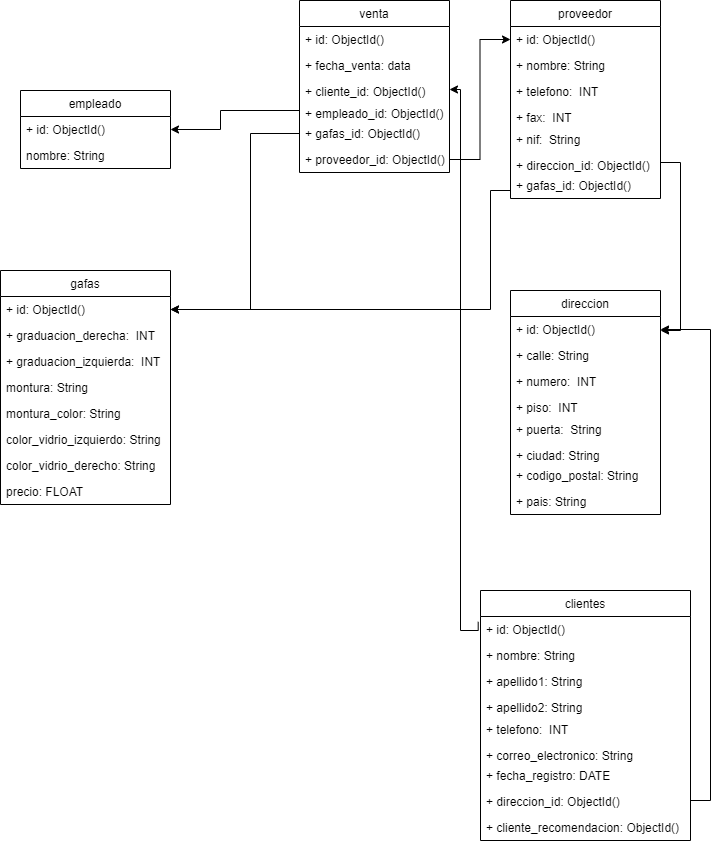

The diagram above was exported from draw.io. Its source (the exported page's mxGraphModel, read from the mxfile embedded in the PNG):
<mxGraphModel dx="1209" dy="716" grid="1" gridSize="10" guides="1" tooltips="1" connect="1" arrows="1" fold="1" page="1" pageScale="1" pageWidth="827" pageHeight="1169" math="0" shadow="0">
  <root>
    <mxCell id="0" />
    <mxCell id="1" parent="0" />
    <mxCell id="zXNgGh57SqaYCplLwlmf-25" value="" style="edgeStyle=orthogonalEdgeStyle;rounded=0;orthogonalLoop=1;jettySize=auto;html=1;" edge="1" parent="1" source="zXNgGh57SqaYCplLwlmf-15" target="zXNgGh57SqaYCplLwlmf-19">
      <mxGeometry relative="1" as="geometry">
        <mxPoint x="210" y="169" as="targetPoint" />
        <Array as="points">
          <mxPoint x="260" y="150" />
          <mxPoint x="260" y="169" />
        </Array>
      </mxGeometry>
    </mxCell>
    <mxCell id="zXNgGh57SqaYCplLwlmf-44" value="" style="edgeStyle=orthogonalEdgeStyle;rounded=0;orthogonalLoop=1;jettySize=auto;html=1;" edge="1" parent="1" source="zXNgGh57SqaYCplLwlmf-16" target="zXNgGh57SqaYCplLwlmf-38">
      <mxGeometry relative="1" as="geometry" />
    </mxCell>
    <mxCell id="zXNgGh57SqaYCplLwlmf-6" value="venta" style="swimlane;fontStyle=0;childLayout=stackLayout;horizontal=1;startSize=26;fillColor=none;horizontalStack=0;resizeParent=1;resizeParentMax=0;resizeLast=0;collapsible=1;marginBottom=0;" vertex="1" parent="1">
      <mxGeometry x="339" y="40" width="150" height="172" as="geometry">
        <mxRectangle x="300" y="40" width="70" height="30" as="alternateBounds" />
      </mxGeometry>
    </mxCell>
    <mxCell id="zXNgGh57SqaYCplLwlmf-7" value="+ id: ObjectId()" style="text;strokeColor=none;fillColor=none;align=left;verticalAlign=top;spacingLeft=4;spacingRight=4;overflow=hidden;rotatable=0;points=[[0,0.5],[1,0.5]];portConstraint=eastwest;" vertex="1" parent="zXNgGh57SqaYCplLwlmf-6">
      <mxGeometry y="26" width="150" height="26" as="geometry" />
    </mxCell>
    <mxCell id="zXNgGh57SqaYCplLwlmf-8" value="+ fecha_venta: data" style="text;strokeColor=none;fillColor=none;align=left;verticalAlign=top;spacingLeft=4;spacingRight=4;overflow=hidden;rotatable=0;points=[[0,0.5],[1,0.5]];portConstraint=eastwest;" vertex="1" parent="zXNgGh57SqaYCplLwlmf-6">
      <mxGeometry y="52" width="150" height="26" as="geometry" />
    </mxCell>
    <mxCell id="zXNgGh57SqaYCplLwlmf-9" value="+ cliente_id: ObjectId()" style="text;strokeColor=none;fillColor=none;align=left;verticalAlign=top;spacingLeft=4;spacingRight=4;overflow=hidden;rotatable=0;points=[[0,0.5],[1,0.5]];portConstraint=eastwest;" vertex="1" parent="zXNgGh57SqaYCplLwlmf-6">
      <mxGeometry y="78" width="150" height="22" as="geometry" />
    </mxCell>
    <mxCell id="zXNgGh57SqaYCplLwlmf-15" value="+ empleado_id: ObjectId()" style="text;strokeColor=none;fillColor=none;align=left;verticalAlign=top;spacingLeft=4;spacingRight=4;overflow=hidden;rotatable=0;points=[[0,0.5],[1,0.5]];portConstraint=eastwest;" vertex="1" parent="zXNgGh57SqaYCplLwlmf-6">
      <mxGeometry y="100" width="150" height="20" as="geometry" />
    </mxCell>
    <mxCell id="zXNgGh57SqaYCplLwlmf-17" value="+ gafas_id: ObjectId()" style="text;strokeColor=none;fillColor=none;align=left;verticalAlign=top;spacingLeft=4;spacingRight=4;overflow=hidden;rotatable=0;points=[[0,0.5],[1,0.5]];portConstraint=eastwest;" vertex="1" parent="zXNgGh57SqaYCplLwlmf-6">
      <mxGeometry y="120" width="150" height="26" as="geometry" />
    </mxCell>
    <mxCell id="zXNgGh57SqaYCplLwlmf-16" value="+ proveedor_id: ObjectId()" style="text;strokeColor=none;fillColor=none;align=left;verticalAlign=top;spacingLeft=4;spacingRight=4;overflow=hidden;rotatable=0;points=[[0,0.5],[1,0.5]];portConstraint=eastwest;" vertex="1" parent="zXNgGh57SqaYCplLwlmf-6">
      <mxGeometry y="146" width="150" height="26" as="geometry" />
    </mxCell>
    <mxCell id="zXNgGh57SqaYCplLwlmf-18" value="empleado" style="swimlane;fontStyle=0;childLayout=stackLayout;horizontal=1;startSize=26;fillColor=none;horizontalStack=0;resizeParent=1;resizeParentMax=0;resizeLast=0;collapsible=1;marginBottom=0;" vertex="1" parent="1">
      <mxGeometry x="60" y="130" width="150" height="78" as="geometry">
        <mxRectangle x="300" y="40" width="70" height="30" as="alternateBounds" />
      </mxGeometry>
    </mxCell>
    <mxCell id="zXNgGh57SqaYCplLwlmf-19" value="+ id: ObjectId()" style="text;strokeColor=none;fillColor=none;align=left;verticalAlign=top;spacingLeft=4;spacingRight=4;overflow=hidden;rotatable=0;points=[[0,0.5],[1,0.5]];portConstraint=eastwest;" vertex="1" parent="zXNgGh57SqaYCplLwlmf-18">
      <mxGeometry y="26" width="150" height="26" as="geometry" />
    </mxCell>
    <mxCell id="zXNgGh57SqaYCplLwlmf-20" value="nombre: String" style="text;strokeColor=none;fillColor=none;align=left;verticalAlign=top;spacingLeft=4;spacingRight=4;overflow=hidden;rotatable=0;points=[[0,0.5],[1,0.5]];portConstraint=eastwest;" vertex="1" parent="zXNgGh57SqaYCplLwlmf-18">
      <mxGeometry y="52" width="150" height="26" as="geometry" />
    </mxCell>
    <mxCell id="zXNgGh57SqaYCplLwlmf-26" value="" style="edgeStyle=orthogonalEdgeStyle;rounded=0;orthogonalLoop=1;jettySize=auto;html=1;" edge="1" parent="1" source="zXNgGh57SqaYCplLwlmf-17" target="zXNgGh57SqaYCplLwlmf-28">
      <mxGeometry relative="1" as="geometry">
        <mxPoint x="310" y="180" as="sourcePoint" />
        <mxPoint x="240" y="340" as="targetPoint" />
        <Array as="points">
          <mxPoint x="290" y="173" />
          <mxPoint x="290" y="349" />
        </Array>
      </mxGeometry>
    </mxCell>
    <mxCell id="zXNgGh57SqaYCplLwlmf-27" value="gafas" style="swimlane;fontStyle=0;childLayout=stackLayout;horizontal=1;startSize=26;fillColor=none;horizontalStack=0;resizeParent=1;resizeParentMax=0;resizeLast=0;collapsible=1;marginBottom=0;" vertex="1" parent="1">
      <mxGeometry x="40" y="310" width="170" height="234" as="geometry" />
    </mxCell>
    <mxCell id="zXNgGh57SqaYCplLwlmf-28" value="+ id: ObjectId()" style="text;strokeColor=none;fillColor=none;align=left;verticalAlign=top;spacingLeft=4;spacingRight=4;overflow=hidden;rotatable=0;points=[[0,0.5],[1,0.5]];portConstraint=eastwest;" vertex="1" parent="zXNgGh57SqaYCplLwlmf-27">
      <mxGeometry y="26" width="170" height="26" as="geometry" />
    </mxCell>
    <mxCell id="zXNgGh57SqaYCplLwlmf-29" value="+ graduacion_derecha:  INT" style="text;strokeColor=none;fillColor=none;align=left;verticalAlign=top;spacingLeft=4;spacingRight=4;overflow=hidden;rotatable=0;points=[[0,0.5],[1,0.5]];portConstraint=eastwest;" vertex="1" parent="zXNgGh57SqaYCplLwlmf-27">
      <mxGeometry y="52" width="170" height="26" as="geometry" />
    </mxCell>
    <mxCell id="zXNgGh57SqaYCplLwlmf-30" value="+ graduacion_izquierda:  INT" style="text;strokeColor=none;fillColor=none;align=left;verticalAlign=top;spacingLeft=4;spacingRight=4;overflow=hidden;rotatable=0;points=[[0,0.5],[1,0.5]];portConstraint=eastwest;" vertex="1" parent="zXNgGh57SqaYCplLwlmf-27">
      <mxGeometry y="78" width="170" height="26" as="geometry" />
    </mxCell>
    <mxCell id="zXNgGh57SqaYCplLwlmf-33" value="montura: String" style="text;strokeColor=none;fillColor=none;align=left;verticalAlign=top;spacingLeft=4;spacingRight=4;overflow=hidden;rotatable=0;points=[[0,0.5],[1,0.5]];portConstraint=eastwest;" vertex="1" parent="zXNgGh57SqaYCplLwlmf-27">
      <mxGeometry y="104" width="170" height="26" as="geometry" />
    </mxCell>
    <mxCell id="zXNgGh57SqaYCplLwlmf-32" value="montura_color: String" style="text;strokeColor=none;fillColor=none;align=left;verticalAlign=top;spacingLeft=4;spacingRight=4;overflow=hidden;rotatable=0;points=[[0,0.5],[1,0.5]];portConstraint=eastwest;" vertex="1" parent="zXNgGh57SqaYCplLwlmf-27">
      <mxGeometry y="130" width="170" height="26" as="geometry" />
    </mxCell>
    <mxCell id="zXNgGh57SqaYCplLwlmf-31" value="color_vidrio_izquierdo: String" style="text;strokeColor=none;fillColor=none;align=left;verticalAlign=top;spacingLeft=4;spacingRight=4;overflow=hidden;rotatable=0;points=[[0,0.5],[1,0.5]];portConstraint=eastwest;" vertex="1" parent="zXNgGh57SqaYCplLwlmf-27">
      <mxGeometry y="156" width="170" height="26" as="geometry" />
    </mxCell>
    <mxCell id="zXNgGh57SqaYCplLwlmf-34" value="color_vidrio_derecho: String" style="text;strokeColor=none;fillColor=none;align=left;verticalAlign=top;spacingLeft=4;spacingRight=4;overflow=hidden;rotatable=0;points=[[0,0.5],[1,0.5]];portConstraint=eastwest;" vertex="1" parent="zXNgGh57SqaYCplLwlmf-27">
      <mxGeometry y="182" width="170" height="26" as="geometry" />
    </mxCell>
    <mxCell id="zXNgGh57SqaYCplLwlmf-36" value="precio: FLOAT" style="text;strokeColor=none;fillColor=none;align=left;verticalAlign=top;spacingLeft=4;spacingRight=4;overflow=hidden;rotatable=0;points=[[0,0.5],[1,0.5]];portConstraint=eastwest;" vertex="1" parent="zXNgGh57SqaYCplLwlmf-27">
      <mxGeometry y="208" width="170" height="26" as="geometry" />
    </mxCell>
    <mxCell id="zXNgGh57SqaYCplLwlmf-70" value="" style="edgeStyle=orthogonalEdgeStyle;rounded=0;orthogonalLoop=1;jettySize=auto;html=1;" edge="1" parent="1" source="zXNgGh57SqaYCplLwlmf-41" target="zXNgGh57SqaYCplLwlmf-63">
      <mxGeometry relative="1" as="geometry">
        <mxPoint x="740" y="316" as="targetPoint" />
        <Array as="points">
          <mxPoint x="720" y="202" />
          <mxPoint x="720" y="370" />
        </Array>
      </mxGeometry>
    </mxCell>
    <mxCell id="zXNgGh57SqaYCplLwlmf-37" value="proveedor" style="swimlane;fontStyle=0;childLayout=stackLayout;horizontal=1;startSize=26;fillColor=none;horizontalStack=0;resizeParent=1;resizeParentMax=0;resizeLast=0;collapsible=1;marginBottom=0;" vertex="1" parent="1">
      <mxGeometry x="550" y="40" width="150" height="198" as="geometry">
        <mxRectangle x="300" y="40" width="70" height="30" as="alternateBounds" />
      </mxGeometry>
    </mxCell>
    <mxCell id="zXNgGh57SqaYCplLwlmf-38" value="+ id: ObjectId()" style="text;strokeColor=none;fillColor=none;align=left;verticalAlign=top;spacingLeft=4;spacingRight=4;overflow=hidden;rotatable=0;points=[[0,0.5],[1,0.5]];portConstraint=eastwest;" vertex="1" parent="zXNgGh57SqaYCplLwlmf-37">
      <mxGeometry y="26" width="150" height="26" as="geometry" />
    </mxCell>
    <mxCell id="zXNgGh57SqaYCplLwlmf-45" value="+ nombre: String" style="text;strokeColor=none;fillColor=none;align=left;verticalAlign=top;spacingLeft=4;spacingRight=4;overflow=hidden;rotatable=0;points=[[0,0.5],[1,0.5]];portConstraint=eastwest;" vertex="1" parent="zXNgGh57SqaYCplLwlmf-37">
      <mxGeometry y="52" width="150" height="26" as="geometry" />
    </mxCell>
    <mxCell id="zXNgGh57SqaYCplLwlmf-39" value="+ telefono:  INT" style="text;strokeColor=none;fillColor=none;align=left;verticalAlign=top;spacingLeft=4;spacingRight=4;overflow=hidden;rotatable=0;points=[[0,0.5],[1,0.5]];portConstraint=eastwest;" vertex="1" parent="zXNgGh57SqaYCplLwlmf-37">
      <mxGeometry y="78" width="150" height="26" as="geometry" />
    </mxCell>
    <mxCell id="zXNgGh57SqaYCplLwlmf-40" value="+ fax:  INT" style="text;strokeColor=none;fillColor=none;align=left;verticalAlign=top;spacingLeft=4;spacingRight=4;overflow=hidden;rotatable=0;points=[[0,0.5],[1,0.5]];portConstraint=eastwest;" vertex="1" parent="zXNgGh57SqaYCplLwlmf-37">
      <mxGeometry y="104" width="150" height="22" as="geometry" />
    </mxCell>
    <mxCell id="zXNgGh57SqaYCplLwlmf-42" value="+ nif:  String" style="text;strokeColor=none;fillColor=none;align=left;verticalAlign=top;spacingLeft=4;spacingRight=4;overflow=hidden;rotatable=0;points=[[0,0.5],[1,0.5]];portConstraint=eastwest;" vertex="1" parent="zXNgGh57SqaYCplLwlmf-37">
      <mxGeometry y="126" width="150" height="26" as="geometry" />
    </mxCell>
    <mxCell id="zXNgGh57SqaYCplLwlmf-41" value="+ direccion_id: ObjectId()" style="text;strokeColor=none;fillColor=none;align=left;verticalAlign=top;spacingLeft=4;spacingRight=4;overflow=hidden;rotatable=0;points=[[0,0.5],[1,0.5]];portConstraint=eastwest;" vertex="1" parent="zXNgGh57SqaYCplLwlmf-37">
      <mxGeometry y="152" width="150" height="20" as="geometry" />
    </mxCell>
    <mxCell id="zXNgGh57SqaYCplLwlmf-46" value="+ gafas_id: ObjectId()" style="text;strokeColor=none;fillColor=none;align=left;verticalAlign=top;spacingLeft=4;spacingRight=4;overflow=hidden;rotatable=0;points=[[0,0.5],[1,0.5]];portConstraint=eastwest;" vertex="1" parent="zXNgGh57SqaYCplLwlmf-37">
      <mxGeometry y="172" width="150" height="26" as="geometry" />
    </mxCell>
    <mxCell id="zXNgGh57SqaYCplLwlmf-53" value="" style="edgeStyle=elbowEdgeStyle;elbow=horizontal;endArrow=classic;html=1;rounded=0;" edge="1" parent="1" source="zXNgGh57SqaYCplLwlmf-46" target="zXNgGh57SqaYCplLwlmf-28">
      <mxGeometry width="50" height="50" relative="1" as="geometry">
        <mxPoint x="570" y="440" as="sourcePoint" />
        <mxPoint x="460" y="520" as="targetPoint" />
        <Array as="points">
          <mxPoint x="530" y="230" />
        </Array>
      </mxGeometry>
    </mxCell>
    <mxCell id="zXNgGh57SqaYCplLwlmf-101" value="" style="edgeStyle=orthogonalEdgeStyle;rounded=0;orthogonalLoop=1;jettySize=auto;html=1;exitX=1;exitY=0.5;exitDx=0;exitDy=0;entryX=1;entryY=0.5;entryDx=0;entryDy=0;" edge="1" parent="1" source="zXNgGh57SqaYCplLwlmf-100" target="zXNgGh57SqaYCplLwlmf-63">
      <mxGeometry relative="1" as="geometry">
        <mxPoint x="700" y="570" as="targetPoint" />
        <Array as="points">
          <mxPoint x="730" y="840" />
          <mxPoint x="750" y="840" />
          <mxPoint x="750" y="369" />
        </Array>
      </mxGeometry>
    </mxCell>
    <mxCell id="zXNgGh57SqaYCplLwlmf-62" value="direccion" style="swimlane;fontStyle=0;childLayout=stackLayout;horizontal=1;startSize=26;fillColor=none;horizontalStack=0;resizeParent=1;resizeParentMax=0;resizeLast=0;collapsible=1;marginBottom=0;" vertex="1" parent="1">
      <mxGeometry x="550" y="330" width="150" height="224" as="geometry">
        <mxRectangle x="300" y="40" width="70" height="30" as="alternateBounds" />
      </mxGeometry>
    </mxCell>
    <mxCell id="zXNgGh57SqaYCplLwlmf-63" value="+ id: ObjectId()" style="text;strokeColor=none;fillColor=none;align=left;verticalAlign=top;spacingLeft=4;spacingRight=4;overflow=hidden;rotatable=0;points=[[0,0.5],[1,0.5]];portConstraint=eastwest;" vertex="1" parent="zXNgGh57SqaYCplLwlmf-62">
      <mxGeometry y="26" width="150" height="26" as="geometry" />
    </mxCell>
    <mxCell id="zXNgGh57SqaYCplLwlmf-64" value="+ calle: String" style="text;strokeColor=none;fillColor=none;align=left;verticalAlign=top;spacingLeft=4;spacingRight=4;overflow=hidden;rotatable=0;points=[[0,0.5],[1,0.5]];portConstraint=eastwest;" vertex="1" parent="zXNgGh57SqaYCplLwlmf-62">
      <mxGeometry y="52" width="150" height="26" as="geometry" />
    </mxCell>
    <mxCell id="zXNgGh57SqaYCplLwlmf-65" value="+ numero:  INT" style="text;strokeColor=none;fillColor=none;align=left;verticalAlign=top;spacingLeft=4;spacingRight=4;overflow=hidden;rotatable=0;points=[[0,0.5],[1,0.5]];portConstraint=eastwest;" vertex="1" parent="zXNgGh57SqaYCplLwlmf-62">
      <mxGeometry y="78" width="150" height="26" as="geometry" />
    </mxCell>
    <mxCell id="zXNgGh57SqaYCplLwlmf-66" value="+ piso:  INT" style="text;strokeColor=none;fillColor=none;align=left;verticalAlign=top;spacingLeft=4;spacingRight=4;overflow=hidden;rotatable=0;points=[[0,0.5],[1,0.5]];portConstraint=eastwest;" vertex="1" parent="zXNgGh57SqaYCplLwlmf-62">
      <mxGeometry y="104" width="150" height="22" as="geometry" />
    </mxCell>
    <mxCell id="zXNgGh57SqaYCplLwlmf-67" value="+ puerta:  String" style="text;strokeColor=none;fillColor=none;align=left;verticalAlign=top;spacingLeft=4;spacingRight=4;overflow=hidden;rotatable=0;points=[[0,0.5],[1,0.5]];portConstraint=eastwest;" vertex="1" parent="zXNgGh57SqaYCplLwlmf-62">
      <mxGeometry y="126" width="150" height="26" as="geometry" />
    </mxCell>
    <mxCell id="zXNgGh57SqaYCplLwlmf-68" value="+ ciudad: String" style="text;strokeColor=none;fillColor=none;align=left;verticalAlign=top;spacingLeft=4;spacingRight=4;overflow=hidden;rotatable=0;points=[[0,0.5],[1,0.5]];portConstraint=eastwest;" vertex="1" parent="zXNgGh57SqaYCplLwlmf-62">
      <mxGeometry y="152" width="150" height="20" as="geometry" />
    </mxCell>
    <mxCell id="zXNgGh57SqaYCplLwlmf-69" value="+ codigo_postal: String" style="text;strokeColor=none;fillColor=none;align=left;verticalAlign=top;spacingLeft=4;spacingRight=4;overflow=hidden;rotatable=0;points=[[0,0.5],[1,0.5]];portConstraint=eastwest;" vertex="1" parent="zXNgGh57SqaYCplLwlmf-62">
      <mxGeometry y="172" width="150" height="26" as="geometry" />
    </mxCell>
    <mxCell id="zXNgGh57SqaYCplLwlmf-72" value="+ pais: String" style="text;strokeColor=none;fillColor=none;align=left;verticalAlign=top;spacingLeft=4;spacingRight=4;overflow=hidden;rotatable=0;points=[[0,0.5],[1,0.5]];portConstraint=eastwest;" vertex="1" parent="zXNgGh57SqaYCplLwlmf-62">
      <mxGeometry y="198" width="150" height="26" as="geometry" />
    </mxCell>
    <mxCell id="zXNgGh57SqaYCplLwlmf-92" value="clientes" style="swimlane;fontStyle=0;childLayout=stackLayout;horizontal=1;startSize=26;fillColor=none;horizontalStack=0;resizeParent=1;resizeParentMax=0;resizeLast=0;collapsible=1;marginBottom=0;" vertex="1" parent="1">
      <mxGeometry x="520" y="630" width="210" height="250" as="geometry">
        <mxRectangle x="300" y="40" width="70" height="30" as="alternateBounds" />
      </mxGeometry>
    </mxCell>
    <mxCell id="zXNgGh57SqaYCplLwlmf-93" value="+ id: ObjectId()" style="text;strokeColor=none;fillColor=none;align=left;verticalAlign=top;spacingLeft=4;spacingRight=4;overflow=hidden;rotatable=0;points=[[0,0.5],[1,0.5]];portConstraint=eastwest;" vertex="1" parent="zXNgGh57SqaYCplLwlmf-92">
      <mxGeometry y="26" width="210" height="26" as="geometry" />
    </mxCell>
    <mxCell id="zXNgGh57SqaYCplLwlmf-94" value="+ nombre: String" style="text;strokeColor=none;fillColor=none;align=left;verticalAlign=top;spacingLeft=4;spacingRight=4;overflow=hidden;rotatable=0;points=[[0,0.5],[1,0.5]];portConstraint=eastwest;" vertex="1" parent="zXNgGh57SqaYCplLwlmf-92">
      <mxGeometry y="52" width="210" height="26" as="geometry" />
    </mxCell>
    <mxCell id="zXNgGh57SqaYCplLwlmf-95" value="+ apellido1: String" style="text;strokeColor=none;fillColor=none;align=left;verticalAlign=top;spacingLeft=4;spacingRight=4;overflow=hidden;rotatable=0;points=[[0,0.5],[1,0.5]];portConstraint=eastwest;" vertex="1" parent="zXNgGh57SqaYCplLwlmf-92">
      <mxGeometry y="78" width="210" height="26" as="geometry" />
    </mxCell>
    <mxCell id="zXNgGh57SqaYCplLwlmf-96" value="+ apellido2: String" style="text;strokeColor=none;fillColor=none;align=left;verticalAlign=top;spacingLeft=4;spacingRight=4;overflow=hidden;rotatable=0;points=[[0,0.5],[1,0.5]];portConstraint=eastwest;" vertex="1" parent="zXNgGh57SqaYCplLwlmf-92">
      <mxGeometry y="104" width="210" height="22" as="geometry" />
    </mxCell>
    <mxCell id="zXNgGh57SqaYCplLwlmf-97" value="+ telefono:  INT" style="text;strokeColor=none;fillColor=none;align=left;verticalAlign=top;spacingLeft=4;spacingRight=4;overflow=hidden;rotatable=0;points=[[0,0.5],[1,0.5]];portConstraint=eastwest;" vertex="1" parent="zXNgGh57SqaYCplLwlmf-92">
      <mxGeometry y="126" width="210" height="26" as="geometry" />
    </mxCell>
    <mxCell id="zXNgGh57SqaYCplLwlmf-98" value="+ correo_electronico: String" style="text;strokeColor=none;fillColor=none;align=left;verticalAlign=top;spacingLeft=4;spacingRight=4;overflow=hidden;rotatable=0;points=[[0,0.5],[1,0.5]];portConstraint=eastwest;" vertex="1" parent="zXNgGh57SqaYCplLwlmf-92">
      <mxGeometry y="152" width="210" height="20" as="geometry" />
    </mxCell>
    <mxCell id="zXNgGh57SqaYCplLwlmf-99" value="+ fecha_registro: DATE" style="text;strokeColor=none;fillColor=none;align=left;verticalAlign=top;spacingLeft=4;spacingRight=4;overflow=hidden;rotatable=0;points=[[0,0.5],[1,0.5]];portConstraint=eastwest;" vertex="1" parent="zXNgGh57SqaYCplLwlmf-92">
      <mxGeometry y="172" width="210" height="26" as="geometry" />
    </mxCell>
    <mxCell id="zXNgGh57SqaYCplLwlmf-100" value="+ direccion_id: ObjectId()" style="text;strokeColor=none;fillColor=none;align=left;verticalAlign=top;spacingLeft=4;spacingRight=4;overflow=hidden;rotatable=0;points=[[0,0.5],[1,0.5]];portConstraint=eastwest;" vertex="1" parent="zXNgGh57SqaYCplLwlmf-92">
      <mxGeometry y="198" width="210" height="26" as="geometry" />
    </mxCell>
    <mxCell id="zXNgGh57SqaYCplLwlmf-102" value="+ cliente_recomendacion: ObjectId()" style="text;strokeColor=none;fillColor=none;align=left;verticalAlign=top;spacingLeft=4;spacingRight=4;overflow=hidden;rotatable=0;points=[[0,0.5],[1,0.5]];portConstraint=eastwest;" vertex="1" parent="zXNgGh57SqaYCplLwlmf-92">
      <mxGeometry y="224" width="210" height="26" as="geometry" />
    </mxCell>
    <mxCell id="zXNgGh57SqaYCplLwlmf-104" value="" style="edgeStyle=orthogonalEdgeStyle;rounded=0;orthogonalLoop=1;jettySize=auto;html=1;exitX=-0.011;exitY=0.205;exitDx=0;exitDy=0;exitPerimeter=0;entryX=1;entryY=0.5;entryDx=0;entryDy=0;" edge="1" parent="1" source="zXNgGh57SqaYCplLwlmf-93" target="zXNgGh57SqaYCplLwlmf-9">
      <mxGeometry relative="1" as="geometry">
        <mxPoint x="459" y="500" as="sourcePoint" />
        <mxPoint x="330" y="676" as="targetPoint" />
        <Array as="points">
          <mxPoint x="518" y="670" />
          <mxPoint x="500" y="670" />
          <mxPoint x="500" y="129" />
        </Array>
      </mxGeometry>
    </mxCell>
  </root>
</mxGraphModel>